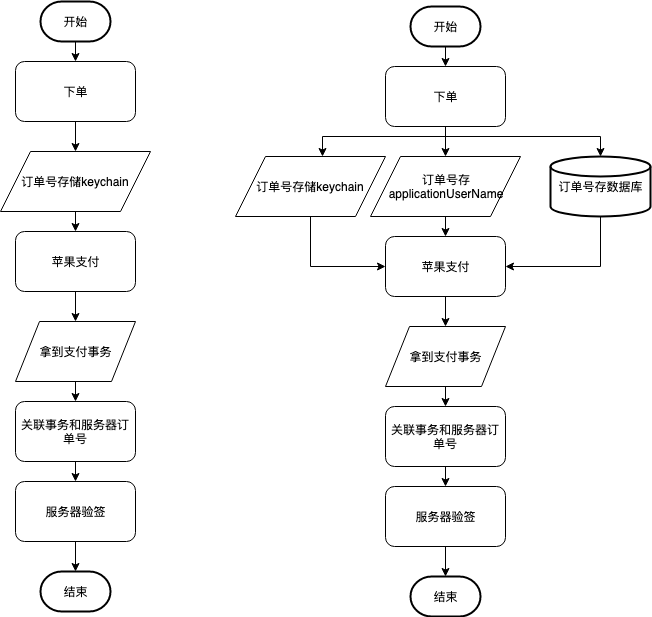

The diagram above was exported from draw.io. Its source (the exported page's mxGraphModel, read from the mxfile embedded in the PNG):
<mxGraphModel dx="1406" dy="736" grid="1" gridSize="10" guides="1" tooltips="1" connect="1" arrows="1" fold="1" page="1" pageScale="1" pageWidth="827" pageHeight="1169" math="0" shadow="0">
  <root>
    <mxCell id="0" />
    <mxCell id="1" parent="0" />
    <mxCell id="VjpuNztNjIy2d23ciZ8o-103" style="edgeStyle=orthogonalEdgeStyle;rounded=0;orthogonalLoop=1;jettySize=auto;html=1;exitX=0.5;exitY=1;exitDx=0;exitDy=0;entryX=0.5;entryY=0;entryDx=0;entryDy=0;" edge="1" parent="1" source="VjpuNztNjIy2d23ciZ8o-92" target="VjpuNztNjIy2d23ciZ8o-93">
      <mxGeometry relative="1" as="geometry" />
    </mxCell>
    <mxCell id="VjpuNztNjIy2d23ciZ8o-92" value="下单" style="rounded=1;whiteSpace=wrap;html=1;" vertex="1" parent="1">
      <mxGeometry x="135" y="120" width="120" height="60" as="geometry" />
    </mxCell>
    <mxCell id="VjpuNztNjIy2d23ciZ8o-104" style="edgeStyle=orthogonalEdgeStyle;rounded=0;orthogonalLoop=1;jettySize=auto;html=1;exitX=0.5;exitY=1;exitDx=0;exitDy=0;entryX=0.5;entryY=0;entryDx=0;entryDy=0;" edge="1" parent="1" source="VjpuNztNjIy2d23ciZ8o-93" target="VjpuNztNjIy2d23ciZ8o-94">
      <mxGeometry relative="1" as="geometry" />
    </mxCell>
    <mxCell id="VjpuNztNjIy2d23ciZ8o-93" value="订单号存储keychain" style="shape=parallelogram;perimeter=parallelogramPerimeter;whiteSpace=wrap;html=1;" vertex="1" parent="1">
      <mxGeometry x="120" y="210" width="150" height="60" as="geometry" />
    </mxCell>
    <mxCell id="VjpuNztNjIy2d23ciZ8o-105" style="edgeStyle=orthogonalEdgeStyle;rounded=0;orthogonalLoop=1;jettySize=auto;html=1;exitX=0.5;exitY=1;exitDx=0;exitDy=0;entryX=0.5;entryY=0;entryDx=0;entryDy=0;" edge="1" parent="1" source="VjpuNztNjIy2d23ciZ8o-94" target="VjpuNztNjIy2d23ciZ8o-96">
      <mxGeometry relative="1" as="geometry" />
    </mxCell>
    <mxCell id="VjpuNztNjIy2d23ciZ8o-94" value="苹果支付" style="rounded=1;whiteSpace=wrap;html=1;" vertex="1" parent="1">
      <mxGeometry x="135" y="290" width="120" height="60" as="geometry" />
    </mxCell>
    <mxCell id="VjpuNztNjIy2d23ciZ8o-106" style="edgeStyle=orthogonalEdgeStyle;rounded=0;orthogonalLoop=1;jettySize=auto;html=1;exitX=0.5;exitY=1;exitDx=0;exitDy=0;entryX=0.5;entryY=0;entryDx=0;entryDy=0;" edge="1" parent="1" source="VjpuNztNjIy2d23ciZ8o-96" target="VjpuNztNjIy2d23ciZ8o-97">
      <mxGeometry relative="1" as="geometry" />
    </mxCell>
    <mxCell id="VjpuNztNjIy2d23ciZ8o-96" value="拿到支付事务" style="shape=parallelogram;perimeter=parallelogramPerimeter;whiteSpace=wrap;html=1;" vertex="1" parent="1">
      <mxGeometry x="135" y="380" width="120" height="60" as="geometry" />
    </mxCell>
    <mxCell id="VjpuNztNjIy2d23ciZ8o-107" style="edgeStyle=orthogonalEdgeStyle;rounded=0;orthogonalLoop=1;jettySize=auto;html=1;exitX=0.5;exitY=1;exitDx=0;exitDy=0;entryX=0.5;entryY=0;entryDx=0;entryDy=0;" edge="1" parent="1" source="VjpuNztNjIy2d23ciZ8o-97" target="VjpuNztNjIy2d23ciZ8o-98">
      <mxGeometry relative="1" as="geometry" />
    </mxCell>
    <mxCell id="VjpuNztNjIy2d23ciZ8o-97" value="关联事务和服务器订单号" style="rounded=1;whiteSpace=wrap;html=1;" vertex="1" parent="1">
      <mxGeometry x="135" y="460" width="120" height="60" as="geometry" />
    </mxCell>
    <mxCell id="VjpuNztNjIy2d23ciZ8o-109" style="edgeStyle=orthogonalEdgeStyle;rounded=0;orthogonalLoop=1;jettySize=auto;html=1;exitX=0.5;exitY=1;exitDx=0;exitDy=0;entryX=0.5;entryY=0;entryDx=0;entryDy=0;entryPerimeter=0;" edge="1" parent="1" source="VjpuNztNjIy2d23ciZ8o-98" target="VjpuNztNjIy2d23ciZ8o-99">
      <mxGeometry relative="1" as="geometry" />
    </mxCell>
    <mxCell id="VjpuNztNjIy2d23ciZ8o-98" value="服务器验签" style="rounded=1;whiteSpace=wrap;html=1;" vertex="1" parent="1">
      <mxGeometry x="135" y="540" width="120" height="60" as="geometry" />
    </mxCell>
    <mxCell id="VjpuNztNjIy2d23ciZ8o-99" value="结束" style="strokeWidth=2;html=1;shape=mxgraph.flowchart.terminator;whiteSpace=wrap;" vertex="1" parent="1">
      <mxGeometry x="160" y="630" width="70" height="40" as="geometry" />
    </mxCell>
    <mxCell id="VjpuNztNjIy2d23ciZ8o-102" style="edgeStyle=orthogonalEdgeStyle;rounded=0;orthogonalLoop=1;jettySize=auto;html=1;exitX=0.5;exitY=1;exitDx=0;exitDy=0;exitPerimeter=0;entryX=0.5;entryY=0;entryDx=0;entryDy=0;" edge="1" parent="1" source="VjpuNztNjIy2d23ciZ8o-101" target="VjpuNztNjIy2d23ciZ8o-92">
      <mxGeometry relative="1" as="geometry" />
    </mxCell>
    <mxCell id="VjpuNztNjIy2d23ciZ8o-101" value="开始" style="strokeWidth=2;html=1;shape=mxgraph.flowchart.terminator;whiteSpace=wrap;" vertex="1" parent="1">
      <mxGeometry x="160" y="60" width="70" height="40" as="geometry" />
    </mxCell>
    <mxCell id="VjpuNztNjIy2d23ciZ8o-129" style="edgeStyle=orthogonalEdgeStyle;rounded=0;orthogonalLoop=1;jettySize=auto;html=1;exitX=0.5;exitY=1;exitDx=0;exitDy=0;entryX=0.58;entryY=0;entryDx=0;entryDy=0;entryPerimeter=0;" edge="1" parent="1" source="VjpuNztNjIy2d23ciZ8o-111" target="VjpuNztNjIy2d23ciZ8o-113">
      <mxGeometry relative="1" as="geometry">
        <Array as="points">
          <mxPoint x="565" y="195" />
          <mxPoint x="442" y="195" />
        </Array>
      </mxGeometry>
    </mxCell>
    <mxCell id="VjpuNztNjIy2d23ciZ8o-130" style="edgeStyle=orthogonalEdgeStyle;rounded=0;orthogonalLoop=1;jettySize=auto;html=1;entryX=0.5;entryY=0;entryDx=0;entryDy=0;" edge="1" parent="1" source="VjpuNztNjIy2d23ciZ8o-111" target="VjpuNztNjIy2d23ciZ8o-125">
      <mxGeometry relative="1" as="geometry" />
    </mxCell>
    <mxCell id="VjpuNztNjIy2d23ciZ8o-131" style="edgeStyle=orthogonalEdgeStyle;rounded=0;orthogonalLoop=1;jettySize=auto;html=1;exitX=0.5;exitY=1;exitDx=0;exitDy=0;entryX=0.5;entryY=0;entryDx=0;entryDy=0;entryPerimeter=0;" edge="1" parent="1" source="VjpuNztNjIy2d23ciZ8o-111" target="VjpuNztNjIy2d23ciZ8o-127">
      <mxGeometry relative="1" as="geometry">
        <Array as="points">
          <mxPoint x="565" y="195" />
          <mxPoint x="720" y="195" />
        </Array>
      </mxGeometry>
    </mxCell>
    <mxCell id="VjpuNztNjIy2d23ciZ8o-111" value="下单" style="rounded=1;whiteSpace=wrap;html=1;" vertex="1" parent="1">
      <mxGeometry x="505" y="125" width="120" height="60" as="geometry" />
    </mxCell>
    <mxCell id="VjpuNztNjIy2d23ciZ8o-132" style="edgeStyle=orthogonalEdgeStyle;rounded=0;orthogonalLoop=1;jettySize=auto;html=1;exitX=0.5;exitY=1;exitDx=0;exitDy=0;entryX=0;entryY=0.5;entryDx=0;entryDy=0;" edge="1" parent="1" source="VjpuNztNjIy2d23ciZ8o-113" target="VjpuNztNjIy2d23ciZ8o-115">
      <mxGeometry relative="1" as="geometry" />
    </mxCell>
    <mxCell id="VjpuNztNjIy2d23ciZ8o-113" value="订单号存储keychain" style="shape=parallelogram;perimeter=parallelogramPerimeter;whiteSpace=wrap;html=1;" vertex="1" parent="1">
      <mxGeometry x="355" y="215" width="150" height="60" as="geometry" />
    </mxCell>
    <mxCell id="VjpuNztNjIy2d23ciZ8o-114" style="edgeStyle=orthogonalEdgeStyle;rounded=0;orthogonalLoop=1;jettySize=auto;html=1;exitX=0.5;exitY=1;exitDx=0;exitDy=0;entryX=0.5;entryY=0;entryDx=0;entryDy=0;" edge="1" parent="1" source="VjpuNztNjIy2d23ciZ8o-115" target="VjpuNztNjIy2d23ciZ8o-117">
      <mxGeometry relative="1" as="geometry" />
    </mxCell>
    <mxCell id="VjpuNztNjIy2d23ciZ8o-115" value="苹果支付" style="rounded=1;whiteSpace=wrap;html=1;" vertex="1" parent="1">
      <mxGeometry x="505" y="295" width="120" height="60" as="geometry" />
    </mxCell>
    <mxCell id="VjpuNztNjIy2d23ciZ8o-116" style="edgeStyle=orthogonalEdgeStyle;rounded=0;orthogonalLoop=1;jettySize=auto;html=1;exitX=0.5;exitY=1;exitDx=0;exitDy=0;entryX=0.5;entryY=0;entryDx=0;entryDy=0;" edge="1" parent="1" source="VjpuNztNjIy2d23ciZ8o-117" target="VjpuNztNjIy2d23ciZ8o-119">
      <mxGeometry relative="1" as="geometry" />
    </mxCell>
    <mxCell id="VjpuNztNjIy2d23ciZ8o-117" value="拿到支付事务" style="shape=parallelogram;perimeter=parallelogramPerimeter;whiteSpace=wrap;html=1;" vertex="1" parent="1">
      <mxGeometry x="505" y="385" width="120" height="60" as="geometry" />
    </mxCell>
    <mxCell id="VjpuNztNjIy2d23ciZ8o-118" style="edgeStyle=orthogonalEdgeStyle;rounded=0;orthogonalLoop=1;jettySize=auto;html=1;exitX=0.5;exitY=1;exitDx=0;exitDy=0;entryX=0.5;entryY=0;entryDx=0;entryDy=0;" edge="1" parent="1" source="VjpuNztNjIy2d23ciZ8o-119" target="VjpuNztNjIy2d23ciZ8o-121">
      <mxGeometry relative="1" as="geometry" />
    </mxCell>
    <mxCell id="VjpuNztNjIy2d23ciZ8o-119" value="关联事务和服务器订单号" style="rounded=1;whiteSpace=wrap;html=1;" vertex="1" parent="1">
      <mxGeometry x="505" y="465" width="120" height="60" as="geometry" />
    </mxCell>
    <mxCell id="VjpuNztNjIy2d23ciZ8o-120" style="edgeStyle=orthogonalEdgeStyle;rounded=0;orthogonalLoop=1;jettySize=auto;html=1;exitX=0.5;exitY=1;exitDx=0;exitDy=0;entryX=0.5;entryY=0;entryDx=0;entryDy=0;entryPerimeter=0;" edge="1" parent="1" source="VjpuNztNjIy2d23ciZ8o-121" target="VjpuNztNjIy2d23ciZ8o-122">
      <mxGeometry relative="1" as="geometry" />
    </mxCell>
    <mxCell id="VjpuNztNjIy2d23ciZ8o-121" value="服务器验签" style="rounded=1;whiteSpace=wrap;html=1;" vertex="1" parent="1">
      <mxGeometry x="505" y="545" width="120" height="60" as="geometry" />
    </mxCell>
    <mxCell id="VjpuNztNjIy2d23ciZ8o-122" value="结束" style="strokeWidth=2;html=1;shape=mxgraph.flowchart.terminator;whiteSpace=wrap;" vertex="1" parent="1">
      <mxGeometry x="530" y="635" width="70" height="40" as="geometry" />
    </mxCell>
    <mxCell id="VjpuNztNjIy2d23ciZ8o-123" style="edgeStyle=orthogonalEdgeStyle;rounded=0;orthogonalLoop=1;jettySize=auto;html=1;exitX=0.5;exitY=1;exitDx=0;exitDy=0;exitPerimeter=0;entryX=0.5;entryY=0;entryDx=0;entryDy=0;" edge="1" parent="1" source="VjpuNztNjIy2d23ciZ8o-124" target="VjpuNztNjIy2d23ciZ8o-111">
      <mxGeometry relative="1" as="geometry" />
    </mxCell>
    <mxCell id="VjpuNztNjIy2d23ciZ8o-124" value="开始" style="strokeWidth=2;html=1;shape=mxgraph.flowchart.terminator;whiteSpace=wrap;" vertex="1" parent="1">
      <mxGeometry x="530" y="65" width="70" height="40" as="geometry" />
    </mxCell>
    <mxCell id="VjpuNztNjIy2d23ciZ8o-133" style="edgeStyle=orthogonalEdgeStyle;rounded=0;orthogonalLoop=1;jettySize=auto;html=1;exitX=0.5;exitY=1;exitDx=0;exitDy=0;entryX=0.5;entryY=0;entryDx=0;entryDy=0;" edge="1" parent="1" source="VjpuNztNjIy2d23ciZ8o-125" target="VjpuNztNjIy2d23ciZ8o-115">
      <mxGeometry relative="1" as="geometry" />
    </mxCell>
    <mxCell id="VjpuNztNjIy2d23ciZ8o-125" value="订单号存&lt;br&gt;applicationUserName" style="shape=parallelogram;perimeter=parallelogramPerimeter;whiteSpace=wrap;html=1;" vertex="1" parent="1">
      <mxGeometry x="490" y="215" width="150" height="60" as="geometry" />
    </mxCell>
    <mxCell id="VjpuNztNjIy2d23ciZ8o-134" style="edgeStyle=orthogonalEdgeStyle;rounded=0;orthogonalLoop=1;jettySize=auto;html=1;exitX=0.5;exitY=1;exitDx=0;exitDy=0;exitPerimeter=0;entryX=1;entryY=0.5;entryDx=0;entryDy=0;" edge="1" parent="1" source="VjpuNztNjIy2d23ciZ8o-127" target="VjpuNztNjIy2d23ciZ8o-115">
      <mxGeometry relative="1" as="geometry" />
    </mxCell>
    <mxCell id="VjpuNztNjIy2d23ciZ8o-127" value="订单号存数据库" style="strokeWidth=2;html=1;shape=mxgraph.flowchart.database;whiteSpace=wrap;" vertex="1" parent="1">
      <mxGeometry x="670" y="215" width="100" height="60" as="geometry" />
    </mxCell>
  </root>
</mxGraphModel>